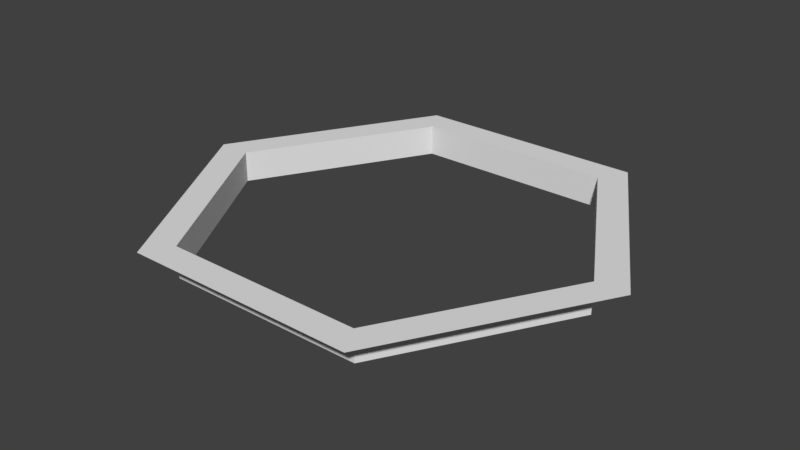# Source: board.blend  (saved by Blender 2.78.0; exported with 4.5.12 LTS)
import bpy
from mathutils import Matrix  # noqa: F401  (used for matrix-valued properties, if any)

bpy.ops.wm.read_factory_settings(use_empty=True)
scene = bpy.context.scene
scene.name = 'Scene'

# ---- collections
col_collection_1 = bpy.data.collections.new('Collection 1'); scene.collection.children.link(col_collection_1)

# ---- world
world_world = bpy.data.worlds.new('World'); scene.world = world_world
world_world.color = (0.05088, 0.05088, 0.05088)
world_world.use_sun_shadow = False
world_world.sun_shadow_jitter_overblur = 0.0
world_world.cycles.sampling_method = 'MANUAL'

# ---- meshes
me_cylinder_001 = bpy.data.meshes.new('Cylinder.001')
me_cylinder_001.from_pydata([(0.9879, -5.96e-08, 0.06978), (0.494, -0.8555, 0.06978), (-0.494, -0.8555, 0.06978), (-0.9879, 1.192e-07, 0.06978), (-0.494, 0.8555, 0.06978), (0.494, 0.8555, 0.06978), (0.9879, -5.96e-08, -0.08287), (0.494, -0.8555, -0.08287), (-0.494, -0.8555, -0.08287), (-0.9879, 1.192e-07, -0.08287), (-0.494, 0.8555, -0.08287), (0.494, 0.8555, -0.08287), (1.149, -1.192e-07, 0.06978), (0.5743, -0.9948, 0.06978), (-0.5743, -0.9948, 0.06978), (-1.149, 1.192e-07, 0.06978), (-0.5743, 0.9948, 0.06978), (0.5743, 0.9948, 0.06978)], [], [(3, 2, 8, 9), (1, 0, 6, 7), (0, 5, 11, 6), (4, 3, 9, 10), (2, 1, 7, 8), (5, 4, 10, 11), (2, 3, 15, 14), (0, 1, 13, 12), (5, 0, 12, 17), (3, 4, 16, 15), (1, 2, 14, 13), (4, 5, 17, 16)])
me_cylinder_001.use_remesh_preserve_volume = False
me_cylinder_001.use_remesh_preserve_attributes = False
me_cylinder_001.use_mirror_vertex_groups = False
me_cylinder_001.update()

# ---- objects
ob_cylinder_001 = bpy.data.objects.new('Cylinder.001', me_cylinder_001)

# ---- transforms, parenting, visibility, modifiers, constraints
ob_cylinder_001.location = (0.0, 0.0, 0.0)
ob_cylinder_001.lineart.crease_threshold = 0.0

# ---- collection membership
col_collection_1.objects.link(ob_cylinder_001)

# ---- scene / render settings (as saved in the file)
scene.frame_start = 1; scene.frame_end = 250; scene.frame_set(1)
scene.render.engine = 'BLENDER_EEVEE_NEXT'
scene.render.resolution_percentage = 50
scene.render.dither_intensity = 0.0
scene.cycles.use_denoising = False
scene.cycles.samples = 128
scene.cycles.sampling_pattern = 'TABULATED_SOBOL'
scene.cycles.light_sampling_threshold = 0.0
scene.cycles.use_adaptive_sampling = False
scene.cycles.use_light_tree = False
scene.cycles.blur_glossy = 0.0
scene.cycles.sample_clamp_indirect = 0.0
scene.view_settings.view_transform = 'Standard'
bpy.context.view_layer.update()

# ---- added for rendering (the .blend has no active camera and no usable light): camera, sun
cam_auto = bpy.data.cameras.new('AutoCamera')
cam_auto.lens = 50.0
cam_auto.sensor_width = 36.0
cam_auto.clip_end = 1000.0
ob_auto_camera = bpy.data.objects.new('AutoCamera', cam_auto)
scene.collection.objects.link(ob_auto_camera)
ob_auto_camera.location = (2.81544, -3.37852, 2.24581)
ob_auto_camera.rotation_euler = (1.09748, -7.21219e-08, 0.694738)
scene.camera = ob_auto_camera
light_auto_sun = bpy.data.lights.new('AutoSun', 'SUN')
light_auto_sun.energy = 3.0
light_auto_sun.angle = 0.0523599
ob_auto_sun = bpy.data.objects.new('AutoSun', light_auto_sun)
scene.collection.objects.link(ob_auto_sun)
ob_auto_sun.rotation_euler = (0.872665, 0.174533, 0.523599)
bpy.context.view_layer.update()

